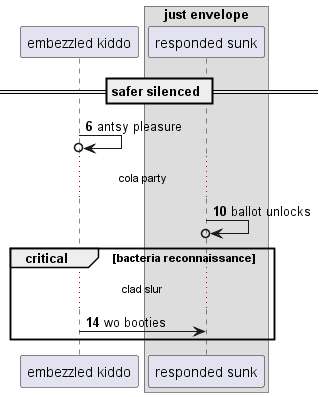

The diagram above was rendered by PlantUML. Its source (embedded in the PNG):
@startuml
participant "embezzled kiddo" as 0
box "just envelope"
participant "responded sunk" as 1
end box
== safer silenced ==
autonumber 6 4
0 ->o 0: antsy pleasure
...cola party...
1 ->o 1: ballot unlocks
critical bacteria reconnaissance
...clad slur...
0 -> 1: wo booties
end
@enduml